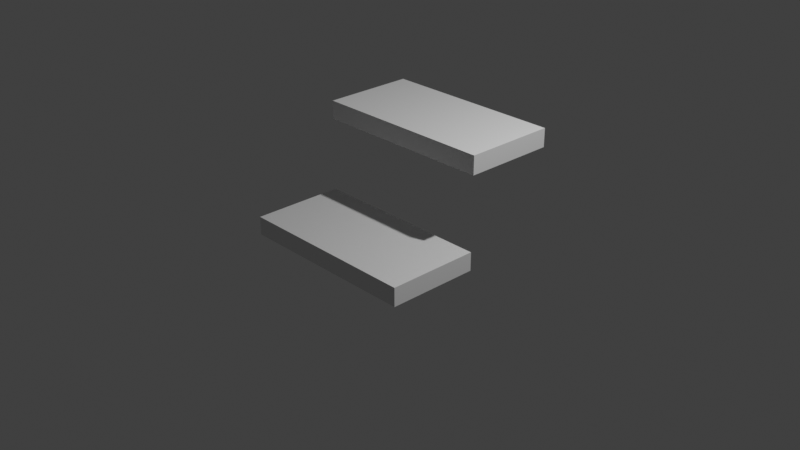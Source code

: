 # Source: multidecor_plank_stair_segment.blend  (saved by Blender 3.0.42; exported with 4.5.12 LTS)
import bpy
from mathutils import Matrix  # noqa: F401  (used for matrix-valued properties, if any)

bpy.ops.wm.read_factory_settings(use_empty=True)
scene = bpy.context.scene
scene.name = 'Scene'

# ---- collections
col_collection = bpy.data.collections.new('Collection'); scene.collection.children.link(col_collection)

# ---- materials (node trees are filled in below, after node groups)
mat_material = bpy.data.materials.new('Material')
mat_material.use_transparent_shadow = False

# ---- material node trees
mat_material.use_nodes = True; mat_material.node_tree.nodes.clear()
_N = mat_material.node_tree.nodes; _L = mat_material.node_tree.links
n0 = _N.new('ShaderNodeBsdfPrincipled'); n0.name = 'Principled BSDF'; n0.location = (10, 300)
n0.distribution = 'GGX'
n0.subsurface_method = 'RANDOM_WALK_SKIN'
n0.inputs[3].default_value = 1.45
n0.inputs[27].default_value = (0.0, 0.0, 0.0, 1.0)
n0.inputs[28].default_value = 1.0
n1 = _N.new('ShaderNodeOutputMaterial'); n1.name = 'Material Output'; n1.location = (300, 300)
_L.new(n0.outputs[0], n1.inputs[0])
n1.is_active_output = True

# ---- world
world_world = bpy.data.worlds.new('World'); scene.world = world_world
world_world.use_nodes = True; world_world.node_tree.nodes.clear()
_N = world_world.node_tree.nodes; _L = world_world.node_tree.links
n0 = _N.new('ShaderNodeOutputWorld'); n0.name = 'World Output'; n0.location = (300, 300)
n1 = _N.new('ShaderNodeBackground'); n1.name = 'Background'; n1.location = (10, 300)
n1.inputs[0].default_value = (0.05088, 0.05088, 0.05088, 1.0)
_L.new(n1.outputs[0], n0.inputs[0])
n0.is_active_output = True
world_world.color = (0.05088, 0.05088, 0.05088)
world_world.use_sun_shadow = False
world_world.sun_shadow_jitter_overblur = 0.0

# ---- cameras
cam_camera = bpy.data.cameras.new('Camera')
cam_camera.clip_end = 100.0
cam_camera.ortho_scale = 7.314

# ---- lights
light_light = bpy.data.lights.new('Light', 'POINT')
light_light.transmission_factor = 0.0
light_light.energy = 1000.0
light_light.shadow_soft_size = 0.1
light_light.shadow_maximum_resolution = 0.006
light_light.use_absolute_resolution = True

# ---- meshes
me_cylinder = bpy.data.meshes.new('Cylinder')
me_cylinder.from_pydata([(-1.0, -5.96e-08, 0.8), (-1.0, -5.96e-08, 1.0), (-1.0, 1.0, 0.8), (1.0, -5.96e-08, 1.0), (1.0, 1.0, 1.0), (-1.0, 1.0, 1.0), (1.0, 1.0, 0.8), (1.0, -5.96e-08, 0.8), (1.0, 2.384e-07, 0.0), (-1.0, 1.192e-07, 0.0), (1.0, 2.384e-07, -0.2), (-1.0, 1.192e-07, -0.2), (-1.0, -1.0, 0.0), (-1.0, -1.0, -0.2), (1.0, -1.0, -0.2), (1.0, -1.0, 0.0)], [], [(5, 2, 0, 1), (6, 4, 3, 7), (14, 10, 8, 15), (13, 11, 10, 14), (12, 9, 11, 13), (8, 10, 11, 9), (1, 0, 7, 3), (2, 6, 7, 0), (2, 5, 4, 6), (15, 12, 13, 14), (8, 9, 12, 15), (4, 5, 1, 3)])
_uv = me_cylinder.uv_layers.new(name='UVMap')
_uv.uv.foreach_set('vector', [0.2727, 0.04556, 0.2727, 0.0001283, 0.4999, 0.0001283, 0.4999, 0.04556, 0.2727, 0.5453, 0.2727, 0.4999, 0.4999, 0.4999, 0.4999, 0.5453, 0.5453, 0.7727, 0.5453, 0.5456, 0.4999, 0.5456, 0.4999, 0.7727, 0.9999, 0.2727, 0.9999, 0.04556, 0.5456, 0.04556, 0.5456, 0.2727, 0.04556, 0.7727, 0.04556, 0.5456, 0.0001283, 0.5456, 0.0001283, 0.7727, 0.5456, 0.0001283, 0.5456, 0.04556, 0.9999, 0.04556, 0.9999, 0.0001283, 0.4999, 0.04556, 0.5453, 0.04556, 0.5453, 0.4999, 0.4999, 0.4999, 0.2273, 0.04556, 0.2273, 0.4999, 0.0001283, 0.4999, 0.0001286, 0.04556, 0.2273, 0.04556, 0.2727, 0.04556, 0.2727, 0.4999, 0.2273, 0.4999, 0.4999, 0.7727, 0.04556, 0.7727, 0.04556, 0.8181, 0.4999, 0.8181, 0.4999, 0.5456, 0.04556, 0.5456, 0.04556, 0.7727, 0.4999, 0.7727, 0.2727, 0.4999, 0.2727, 0.04556, 0.4999, 0.04556, 0.4999, 0.4999])
me_cylinder.materials.append(mat_material)
me_cylinder.use_remesh_fix_poles = True
me_cylinder.use_remesh_preserve_attributes = False
me_cylinder.update()

# ---- objects
ob_light = bpy.data.objects.new('Light', light_light)
ob_camera = bpy.data.objects.new('Camera', cam_camera)
ob_cylinder = bpy.data.objects.new('Cylinder', me_cylinder)

# ---- transforms, parenting, visibility, modifiers, constraints
ob_light.location = (4.076, 1.005, 5.904)
ob_light.rotation_euler = (0.6503, 0.05522, 1.866)
ob_light.lock_rotations_4d = False
ob_light.empty_display_type = 'ARROWS'
ob_light.color = (0.0, 0.0, 0.0, 0.0)
ob_light.lineart.crease_threshold = 0.0
ob_camera.location = (7.359, -6.926, 4.958)
ob_camera.rotation_euler = (1.109, 0.0, 0.8149)
ob_camera.lock_rotations_4d = False
ob_camera.empty_display_type = 'ARROWS'
ob_camera.color = (0.0, 0.0, 0.0, 0.0)
ob_camera.display_type = 'WIRE'
ob_camera.lineart.crease_threshold = 0.0
ob_cylinder.location = (0.0, 0.0, 0.0)

# ---- collection membership
col_collection.objects.link(ob_light)
col_collection.objects.link(ob_camera)
col_collection.objects.link(ob_cylinder)

# ---- scene / render settings (as saved in the file)
scene.camera = ob_camera
scene.frame_start = 1; scene.frame_end = 250; scene.frame_set(1)
scene.render.engine = 'BLENDER_EEVEE_NEXT'
scene.cycles.sampling_pattern = 'TABULATED_SOBOL'
scene.cycles.use_light_tree = False
scene.view_settings.view_transform = 'Standard'
bpy.context.view_layer.update()
